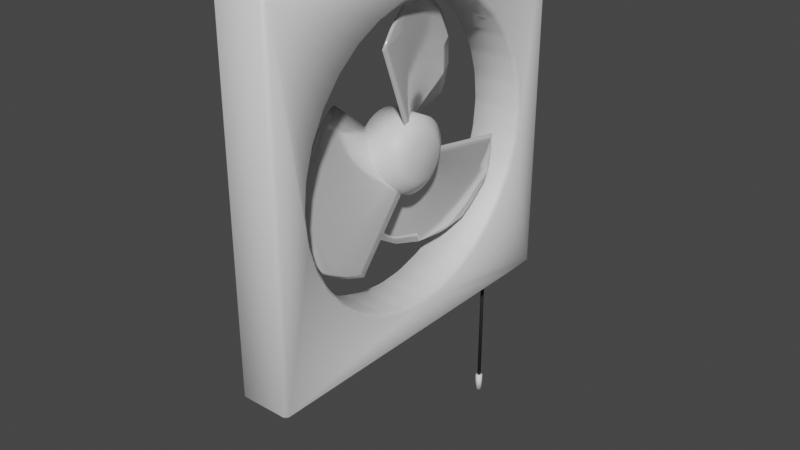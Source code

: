 # Source: fan.blend  (saved by Blender 2.80.75; exported with 4.5.12 LTS)
import bpy
from mathutils import Matrix  # noqa: F401  (used for matrix-valued properties, if any)

bpy.ops.wm.read_factory_settings(use_empty=True)
scene = bpy.context.scene
scene.name = 'Scene'

# ---- collections
col_collection = bpy.data.collections.new('Collection'); scene.collection.children.link(col_collection)

# ---- materials (node trees are filled in below, after node groups)
mat_material_001 = bpy.data.materials.new('Material.001')
mat_material_001.use_transparent_shadow = False
mat_material_002 = bpy.data.materials.new('Material.002')
mat_material_002.use_transparent_shadow = False
mat_material_003 = bpy.data.materials.new('Material.003')
mat_material_003.use_transparent_shadow = False
mat_material_004 = bpy.data.materials.new('Material.004')
mat_material_004.use_transparent_shadow = False
mat_material_005 = bpy.data.materials.new('Material.005')
mat_material_005.use_transparent_shadow = False

# ---- material node trees
mat_material_001.use_nodes = True; mat_material_001.node_tree.nodes.clear()
_N = mat_material_001.node_tree.nodes; _L = mat_material_001.node_tree.links
n0 = _N.new('ShaderNodeOutputMaterial'); n0.name = 'Material Output'; n0.location = (300, 300)
n1 = _N.new('ShaderNodeBsdfPrincipled'); n1.name = 'Principled BSDF'; n1.location = (10, 300)
n1.distribution = 'GGX'
n1.subsurface_method = 'BURLEY'
n1.inputs[1].default_value = 0.3667
n1.inputs[2].default_value = 0.15
n1.inputs[3].default_value = 1.45
n1.inputs[27].default_value = (0.0, 0.0, 0.0, 1.0)
n1.inputs[28].default_value = 1.0
_L.new(n1.outputs[0], n0.inputs[0])
n0.is_active_output = True
mat_material_002.use_nodes = True; mat_material_002.node_tree.nodes.clear()
_N = mat_material_002.node_tree.nodes; _L = mat_material_002.node_tree.links
n0 = _N.new('ShaderNodeOutputMaterial'); n0.name = 'Material Output'; n0.location = (300, 300)
n1 = _N.new('ShaderNodeBsdfPrincipled'); n1.name = 'Principled BSDF'; n1.location = (10, 300)
n1.distribution = 'GGX'
n1.subsurface_method = 'BURLEY'
n1.inputs[3].default_value = 1.45
n1.inputs[27].default_value = (0.0, 0.0, 0.0, 1.0)
n1.inputs[28].default_value = 1.0
_L.new(n1.outputs[0], n0.inputs[0])
n0.is_active_output = True
mat_material_003.use_nodes = True; mat_material_003.node_tree.nodes.clear()
_N = mat_material_003.node_tree.nodes; _L = mat_material_003.node_tree.links
n0 = _N.new('ShaderNodeOutputMaterial'); n0.name = 'Material Output'; n0.location = (300, 300)
n1 = _N.new('ShaderNodeBsdfPrincipled'); n1.name = 'Principled BSDF'; n1.location = (10, 300)
n1.distribution = 'GGX'
n1.subsurface_method = 'BURLEY'
n1.inputs[3].default_value = 1.45
n1.inputs[27].default_value = (0.0, 0.0, 0.0, 1.0)
n1.inputs[28].default_value = 1.0
_L.new(n1.outputs[0], n0.inputs[0])
n0.is_active_output = True
mat_material_004.use_nodes = True; mat_material_004.node_tree.nodes.clear()
_N = mat_material_004.node_tree.nodes; _L = mat_material_004.node_tree.links
n0 = _N.new('ShaderNodeOutputMaterial'); n0.name = 'Material Output'; n0.location = (300, 300)
n1 = _N.new('ShaderNodeBsdfPrincipled'); n1.name = 'Principled BSDF'; n1.location = (10, 300)
n1.distribution = 'GGX'
n1.subsurface_method = 'BURLEY'
n1.inputs[0].default_value = (0.01002, 0.01002, 0.01002, 1.0)
n1.inputs[2].default_value = 0.8083
n1.inputs[3].default_value = 1.45
n1.inputs[27].default_value = (0.0, 0.0, 0.0, 1.0)
n1.inputs[28].default_value = 1.0
_L.new(n1.outputs[0], n0.inputs[0])
n0.is_active_output = True
mat_material_005.use_nodes = True; mat_material_005.node_tree.nodes.clear()
_N = mat_material_005.node_tree.nodes; _L = mat_material_005.node_tree.links
n0 = _N.new('ShaderNodeOutputMaterial'); n0.name = 'Material Output'; n0.location = (300, 300)
n1 = _N.new('ShaderNodeBsdfPrincipled'); n1.name = 'Principled BSDF'; n1.location = (10, 300)
n1.distribution = 'GGX'
n1.subsurface_method = 'BURLEY'
n1.inputs[3].default_value = 1.45
n1.inputs[27].default_value = (0.0, 0.0, 0.0, 1.0)
n1.inputs[28].default_value = 1.0
_L.new(n1.outputs[0], n0.inputs[0])
n0.is_active_output = True

# ---- world
world_world = bpy.data.worlds.new('World'); scene.world = world_world
world_world.use_nodes = True; world_world.node_tree.nodes.clear()
_N = world_world.node_tree.nodes; _L = world_world.node_tree.links
n0 = _N.new('ShaderNodeOutputWorld'); n0.name = 'World Output'; n0.location = (300, 300)
n1 = _N.new('ShaderNodeBackground'); n1.name = 'Background'; n1.location = (10, 300)
n1.inputs[0].default_value = (0.05088, 0.05088, 0.05088, 1.0)
_L.new(n1.outputs[0], n0.inputs[0])
n0.is_active_output = True
world_world.color = (0.05088, 0.05088, 0.05088)
world_world.use_sun_shadow = False
world_world.sun_shadow_jitter_overblur = 0.0

# ---- meshes
me_cylinder = bpy.data.meshes.new('Cylinder')
me_cylinder.from_pydata([(0.007804, -0.03923, -0.02), (0.007804, -0.03923, 0.02), (-1.303e-08, -0.04, -0.02), (-1.303e-08, -0.04, 0.02), (0.007804, -0.03923, 0.01333), (0.007804, -0.03923, 0.006667), (0.007804, -0.03923, 0.0), (0.007804, -0.03923, -0.006667), (0.007804, -0.03923, -0.01333), (-1.303e-08, -0.04, 0.01333), (-1.303e-08, -0.04, 0.006667), (-1.303e-08, -0.04, 0.0), (-1.303e-08, -0.04, -0.006667), (-1.303e-08, -0.04, -0.01333), (0.01859, -0.1487, 0.006667), (0.01078, -0.1495, 0.006667), (0.009002, -0.05139, -0.01333), (0.0102, -0.06356, -0.01333), (0.0114, -0.07572, -0.01333), (0.0126, -0.08788, -0.01333), (0.01379, -0.1, -0.01333), (0.001198, -0.05216, 0.0), (0.002396, -0.06433, 0.0), (0.003594, -0.07649, 0.0), (0.004792, -0.08865, 0.0), (0.00599, -0.1008, 0.0), (0.007188, -0.113, 0.0), (0.008386, -0.1251, 0.0), (0.009584, -0.1373, 0.0), (0.001198, -0.05216, 0.006667), (0.002396, -0.06433, 0.006667), (0.003594, -0.07649, 0.006667), (0.004792, -0.08865, 0.006667), (0.00599, -0.1008, 0.006667), (0.007188, -0.113, 0.006667), (0.008386, -0.1251, 0.006667), (0.009584, -0.1373, 0.006667), (0.008386, -0.1251, 0.02), (0.007188, -0.113, 0.02), (0.00599, -0.1008, 0.02), (0.004792, -0.08865, 0.02), (0.003594, -0.07649, 0.02), (0.002396, -0.06433, 0.02), (0.001198, -0.05216, 0.02), (0.001198, -0.05216, 0.01333), (0.002396, -0.06433, 0.01333), (0.003594, -0.07649, 0.01333), (0.004792, -0.08865, 0.01333), (0.00599, -0.1008, 0.01333), (0.007188, -0.113, 0.01333), (0.008386, -0.1251, 0.01333), (0.009584, -0.1373, 0.01333), (0.0126, -0.08788, -0.02), (0.0114, -0.07572, -0.02), (0.0102, -0.06356, -0.02), (0.009002, -0.05139, -0.02), (0.009002, -0.05139, 0.02), (0.0102, -0.06356, 0.02), (0.0114, -0.07572, 0.02), (0.0126, -0.08788, 0.02), (0.01379, -0.1, 0.02), (0.01499, -0.1122, 0.02), (0.01619, -0.1244, 0.02), (0.01739, -0.1365, 0.01333), (0.01619, -0.1244, 0.01333), (0.01499, -0.1122, 0.01333), (0.01379, -0.1, 0.01333), (0.0126, -0.08788, 0.01333), (0.0114, -0.07572, 0.01333), (0.0102, -0.06356, 0.01333), (0.009002, -0.05139, 0.01333), (0.001198, -0.05216, -0.006667), (0.002396, -0.06433, -0.006667), (0.003594, -0.07649, -0.006667), (0.004792, -0.08865, -0.006667), (0.00599, -0.1008, -0.006667), (0.007188, -0.113, -0.006667), (0.008386, -0.1251, -0.006667), (0.004792, -0.08865, -0.02), (0.003594, -0.07649, -0.02), (0.002396, -0.06433, -0.02), (0.001198, -0.05216, -0.02), (0.01739, -0.1365, 0.006667), (0.01619, -0.1244, 0.006667), (0.01499, -0.1122, 0.006667), (0.01379, -0.1, 0.006667), (0.0126, -0.08788, 0.006667), (0.0114, -0.07572, 0.006667), (0.0102, -0.06356, 0.006667), (0.009002, -0.05139, 0.006667), (0.001198, -0.05216, -0.01333), (0.002396, -0.06433, -0.01333), (0.003594, -0.07649, -0.01333), (0.004792, -0.08865, -0.01333), (0.00599, -0.1008, -0.01333), (0.01739, -0.1365, 0.0), (0.01619, -0.1244, 0.0), (0.01499, -0.1122, 0.0), (0.01379, -0.1, 0.0), (0.0126, -0.08788, 0.0), (0.0114, -0.07572, 0.0), (0.0102, -0.06356, 0.0), (0.009002, -0.05139, 0.0), (0.01619, -0.1244, -0.006667), (0.01499, -0.1122, -0.006667), (0.01379, -0.1, -0.006667), (0.0126, -0.08788, -0.006667), (0.0114, -0.07572, -0.006667), (0.0102, -0.06356, -0.006667), (0.009002, -0.05139, -0.006667), (0.01789, -0.1416, 0.0), (0.01739, -0.1365, -0.002248), (0.008386, -0.1251, -0.007103), (0.009966, -0.1412, 0.0), (0.01492, -0.1115, -0.01333), (0.01499, -0.1122, -0.01302), (0.0164, -0.1266, -0.006667), (0.007, -0.1111, -0.01333), (0.01619, -0.1244, -0.007632), (0.009584, -0.1373, -0.001719), (0.01344, -0.09643, -0.02), (0.01078, -0.1495, 0.003665), (0.005516, -0.09601, -0.02), (0.01379, -0.1, -0.0184), (0.00599, -0.1008, -0.01787), (0.01859, -0.1487, 0.003136), (0.007188, -0.113, -0.01249), (0.008483, -0.1261, -0.006667), (0.01649, -0.1275, 0.02), (0.01078, -0.1495, 0.01168), (0.009584, -0.1373, 0.01635), (0.01739, -0.1365, 0.01652), (0.01036, -0.1452, 0.01333), (0.01859, -0.1487, 0.01185), (0.01821, -0.1448, 0.01333), (0.008648, -0.1278, 0.02)], [], [(28, 119, 113), (63, 131, 134), (36, 28, 113, 121, 15), (51, 36, 15, 129, 132), (14, 133, 129, 15), (82, 63, 134, 133, 14), (95, 82, 14, 125, 110), (8, 7, 109, 16), (16, 109, 108, 17), (17, 108, 107, 18), (18, 107, 106, 19), (19, 106, 105, 20), (20, 105, 104, 115, 114), (7, 6, 102, 109), (109, 102, 101, 108), (108, 101, 100, 107), (107, 100, 99, 106), (106, 99, 98, 105), (105, 98, 97, 104), (104, 97, 96, 103), (103, 96, 95, 111, 116), (13, 2, 81, 90), (90, 81, 80, 91), (91, 80, 79, 92), (92, 79, 78, 93), (93, 78, 122, 124, 94), (94, 124, 117), (6, 5, 89, 102), (102, 89, 88, 101), (101, 88, 87, 100), (100, 87, 86, 99), (99, 86, 85, 98), (98, 85, 84, 97), (97, 84, 83, 96), (96, 83, 82, 95), (1, 3, 43, 56), (56, 43, 42, 57), (57, 42, 41, 58), (58, 41, 40, 59), (59, 40, 39, 60), (60, 39, 38, 61), (61, 38, 37, 62), (62, 37, 135, 128), (12, 13, 90, 71), (71, 90, 91, 72), (72, 91, 92, 73), (73, 92, 93, 74), (74, 93, 94, 75), (75, 94, 117, 126, 76), (76, 126, 112, 77), (77, 112, 127), (5, 4, 70, 89), (89, 70, 69, 88), (88, 69, 68, 87), (87, 68, 67, 86), (86, 67, 66, 85), (85, 66, 65, 84), (84, 65, 64, 83), (83, 64, 63, 82), (2, 0, 55, 81), (81, 55, 54, 80), (80, 54, 53, 79), (79, 53, 52, 78), (78, 52, 120, 122), (3, 9, 44, 43), (43, 44, 45, 42), (42, 45, 46, 41), (41, 46, 47, 40), (40, 47, 48, 39), (39, 48, 49, 38), (38, 49, 50, 37), (37, 50, 51, 130, 135), (9, 10, 29, 44), (44, 29, 30, 45), (45, 30, 31, 46), (46, 31, 32, 47), (47, 32, 33, 48), (48, 33, 34, 49), (49, 34, 35, 50), (50, 35, 36, 51), (10, 11, 21, 29), (29, 21, 22, 30), (30, 22, 23, 31), (31, 23, 24, 32), (32, 24, 25, 33), (33, 25, 26, 34), (34, 26, 27, 35), (35, 27, 28, 36), (0, 8, 16, 55), (55, 16, 17, 54), (54, 17, 18, 53), (53, 18, 19, 52), (52, 19, 20, 123, 120), (4, 1, 56, 70), (70, 56, 57, 69), (69, 57, 58, 68), (68, 58, 59, 67), (67, 59, 60, 66), (66, 60, 61, 65), (65, 61, 62, 64), (64, 62, 128, 131, 63), (11, 12, 71, 21), (21, 71, 72, 22), (22, 72, 73, 23), (23, 73, 74, 24), (24, 74, 75, 25), (25, 75, 76, 26), (26, 76, 77, 27), (27, 77, 127, 119, 28), (118, 115, 104, 103), (118, 116, 111, 110, 125, 121, 113, 119, 127, 112, 126, 117, 124, 122, 120, 123, 114, 115), (116, 118, 103), (114, 123, 20), (121, 125, 14, 15), (110, 111, 95), (129, 133, 134, 131, 128, 135, 130, 132), (132, 130, 51)])
me_cylinder.polygons.foreach_set('use_smooth', [True] * 117)
_uv = me_cylinder.uv_layers.new(name='UVMap')
_uv.uv.foreach_set('vector', [0.5, 0.75, 0.5, 0.7285, 0.5, 0.75, 0.5312, 0.9167, 0.5312, 0.9565, 0.5312, 0.9167, 0.5, 0.8333, 0.5, 0.75, 0.5, 0.75, 0.5, 0.7958, 0.5, 0.8333, 0.5, 0.9167, 0.5, 0.8333, 0.5, 0.8333, 0.5, 0.8961, 0.5, 0.9167, 0.5312, 0.8333, 0.5312, 0.8982, 0.5, 0.8961, 0.5, 0.8333, 0.5312, 0.8333, 0.5312, 0.9167, 0.5312, 0.9167, 0.5312, 0.8982, 0.5312, 0.8333, 0.5312, 0.75, 0.5312, 0.8333, 0.5312, 0.8333, 0.5312, 0.7892, 0.5312, 0.75, 0.5312, 0.5833, 0.5312, 0.6667, 0.5312, 0.6667, 0.5312, 0.5833, 0.5312, 0.5833, 0.5312, 0.6667, 0.5312, 0.6667, 0.5312, 0.5833, 0.5312, 0.5833, 0.5312, 0.6667, 0.5312, 0.6667, 0.5312, 0.5833, 0.5312, 0.5833, 0.5312, 0.6667, 0.5312, 0.6667, 0.5312, 0.5833, 0.5312, 0.5833, 0.5312, 0.6667, 0.5312, 0.6667, 0.5312, 0.5833, 0.5312, 0.5833, 0.5312, 0.6667, 0.5312, 0.6667, 0.5312, 0.5873, 0.5312, 0.5833, 0.5312, 0.6667, 0.5312, 0.75, 0.5312, 0.75, 0.5312, 0.6667, 0.5312, 0.6667, 0.5312, 0.75, 0.5312, 0.75, 0.5312, 0.6667, 0.5312, 0.6667, 0.5312, 0.75, 0.5312, 0.75, 0.5312, 0.6667, 0.5312, 0.6667, 0.5312, 0.75, 0.5312, 0.75, 0.5312, 0.6667, 0.5312, 0.6667, 0.5312, 0.75, 0.5312, 0.75, 0.5312, 0.6667, 0.5312, 0.6667, 0.5312, 0.75, 0.5312, 0.75, 0.5312, 0.6667, 0.5312, 0.6667, 0.5312, 0.75, 0.5312, 0.75, 0.5312, 0.6667, 0.5312, 0.6667, 0.5312, 0.75, 0.5312, 0.75, 0.5312, 0.7219, 0.5312, 0.6667, 0.5, 0.5833, 0.5, 0.5, 0.5, 0.5, 0.5, 0.5833, 0.5, 0.5833, 0.5, 0.5, 0.5, 0.5, 0.5, 0.5833, 0.5, 0.5833, 0.5, 0.5, 0.5, 0.5, 0.5, 0.5833, 0.5, 0.5833, 0.5, 0.5, 0.5, 0.5, 0.5, 0.5833, 0.5, 0.5833, 0.5, 0.5, 0.5, 0.5, 0.5, 0.5266, 0.5, 0.5833, 0.5, 0.5833, 0.5, 0.5266, 0.5, 0.5833, 0.5312, 0.75, 0.5312, 0.8333, 0.5312, 0.8333, 0.5312, 0.75, 0.5312, 0.75, 0.5312, 0.8333, 0.5312, 0.8333, 0.5312, 0.75, 0.5312, 0.75, 0.5312, 0.8333, 0.5312, 0.8333, 0.5312, 0.75, 0.5312, 0.75, 0.5312, 0.8333, 0.5312, 0.8333, 0.5312, 0.75, 0.5312, 0.75, 0.5312, 0.8333, 0.5312, 0.8333, 0.5312, 0.75, 0.5312, 0.75, 0.5312, 0.8333, 0.5312, 0.8333, 0.5312, 0.75, 0.5312, 0.75, 0.5312, 0.8333, 0.5312, 0.8333, 0.5312, 0.75, 0.5312, 0.75, 0.5312, 0.8333, 0.5312, 0.8333, 0.5312, 0.75, 0.2968, 0.01461, 0.25, 0.01, 0.25, 0.01, 0.2968, 0.01461, 0.2968, 0.01461, 0.25, 0.01, 0.25, 0.01, 0.2968, 0.01461, 0.2968, 0.01461, 0.25, 0.01, 0.25, 0.01, 0.2968, 0.01461, 0.2968, 0.01461, 0.25, 0.01, 0.25, 0.01, 0.2968, 0.01461, 0.2968, 0.01461, 0.25, 0.01, 0.25, 0.01, 0.2968, 0.01461, 0.2968, 0.01461, 0.25, 0.01, 0.25, 0.01, 0.2968, 0.01461, 0.2968, 0.01461, 0.25, 0.01, 0.25, 0.01, 0.2968, 0.01461, 0.2968, 0.01461, 0.25, 0.01, 0.25, 0.01, 0.2968, 0.01461, 0.5, 0.6667, 0.5, 0.5833, 0.5, 0.5833, 0.5, 0.6667, 0.5, 0.6667, 0.5, 0.5833, 0.5, 0.5833, 0.5, 0.6667, 0.5, 0.6667, 0.5, 0.5833, 0.5, 0.5833, 0.5, 0.6667, 0.5, 0.6667, 0.5, 0.5833, 0.5, 0.5833, 0.5, 0.6667, 0.5, 0.6667, 0.5, 0.5833, 0.5, 0.5833, 0.5, 0.6667, 0.5, 0.6667, 0.5, 0.5833, 0.5, 0.5833, 0.5, 0.5939, 0.5, 0.6667, 0.5, 0.6667, 0.5, 0.5939, 0.5, 0.6612, 0.5, 0.6667, 0.5, 0.6667, 0.5, 0.6612, 0.5, 0.6667, 0.5312, 0.8333, 0.5312, 0.9167, 0.5312, 0.9167, 0.5312, 0.8333, 0.5312, 0.8333, 0.5312, 0.9167, 0.5312, 0.9167, 0.5312, 0.8333, 0.5312, 0.8333, 0.5312, 0.9167, 0.5312, 0.9167, 0.5312, 0.8333, 0.5312, 0.8333, 0.5312, 0.9167, 0.5312, 0.9167, 0.5312, 0.8333, 0.5312, 0.8333, 0.5312, 0.9167, 0.5312, 0.9167, 0.5312, 0.8333, 0.5312, 0.8333, 0.5312, 0.9167, 0.5312, 0.9167, 0.5312, 0.8333, 0.5312, 0.8333, 0.5312, 0.9167, 0.5312, 0.9167, 0.5312, 0.8333, 0.5312, 0.8333, 0.5312, 0.9167, 0.5312, 0.9167, 0.5312, 0.8333, 0.75, 0.01, 0.7968, 0.01461, 0.7968, 0.01461, 0.75, 0.01, 0.75, 0.01, 0.7968, 0.01461, 0.7968, 0.01461, 0.75, 0.01, 0.75, 0.01, 0.7968, 0.01461, 0.7968, 0.01461, 0.75, 0.01, 0.75, 0.01, 0.7968, 0.01461, 0.7968, 0.01461, 0.75, 0.01, 0.75, 0.01, 0.7968, 0.01461, 0.7968, 0.01461, 0.75, 0.01, 0.5, 1.0, 0.5, 0.9167, 0.5, 0.9167, 0.5, 1.0, 0.5, 1.0, 0.5, 0.9167, 0.5, 0.9167, 0.5, 1.0, 0.5, 1.0, 0.5, 0.9167, 0.5, 0.9167, 0.5, 1.0, 0.5, 1.0, 0.5, 0.9167, 0.5, 0.9167, 0.5, 1.0, 0.5, 1.0, 0.5, 0.9167, 0.5, 0.9167, 0.5, 1.0, 0.5, 1.0, 0.5, 0.9167, 0.5, 0.9167, 0.5, 1.0, 0.5, 1.0, 0.5, 0.9167, 0.5, 0.9167, 0.5, 1.0, 0.5, 1.0, 0.5, 0.9167, 0.5, 0.9167, 0.5, 0.9544, 0.5, 1.0, 0.5, 0.9167, 0.5, 0.8333, 0.5, 0.8333, 0.5, 0.9167, 0.5, 0.9167, 0.5, 0.8333, 0.5, 0.8333, 0.5, 0.9167, 0.5, 0.9167, 0.5, 0.8333, 0.5, 0.8333, 0.5, 0.9167, 0.5, 0.9167, 0.5, 0.8333, 0.5, 0.8333, 0.5, 0.9167, 0.5, 0.9167, 0.5, 0.8333, 0.5, 0.8333, 0.5, 0.9167, 0.5, 0.9167, 0.5, 0.8333, 0.5, 0.8333, 0.5, 0.9167, 0.5, 0.9167, 0.5, 0.8333, 0.5, 0.8333, 0.5, 0.9167, 0.5, 0.9167, 0.5, 0.8333, 0.5, 0.8333, 0.5, 0.9167, 0.5, 0.8333, 0.5, 0.75, 0.5, 0.75, 0.5, 0.8333, 0.5, 0.8333, 0.5, 0.75, 0.5, 0.75, 0.5, 0.8333, 0.5, 0.8333, 0.5, 0.75, 0.5, 0.75, 0.5, 0.8333, 0.5, 0.8333, 0.5, 0.75, 0.5, 0.75, 0.5, 0.8333, 0.5, 0.8333, 0.5, 0.75, 0.5, 0.75, 0.5, 0.8333, 0.5, 0.8333, 0.5, 0.75, 0.5, 0.75, 0.5, 0.8333, 0.5, 0.8333, 0.5, 0.75, 0.5, 0.75, 0.5, 0.8333, 0.5, 0.8333, 0.5, 0.75, 0.5, 0.75, 0.5, 0.8333, 0.5312, 0.5, 0.5312, 0.5833, 0.5312, 0.5833, 0.5312, 0.5, 0.5312, 0.5, 0.5312, 0.5833, 0.5312, 0.5833, 0.5312, 0.5, 0.5312, 0.5, 0.5312, 0.5833, 0.5312, 0.5833, 0.5312, 0.5, 0.5312, 0.5, 0.5312, 0.5833, 0.5312, 0.5833, 0.5312, 0.5, 0.5312, 0.5, 0.5312, 0.5833, 0.5312, 0.5833, 0.5312, 0.52, 0.5312, 0.5, 0.5312, 0.9167, 0.5312, 1.0, 0.5312, 1.0, 0.5312, 0.9167, 0.5312, 0.9167, 0.5312, 1.0, 0.5312, 1.0, 0.5312, 0.9167, 0.5312, 0.9167, 0.5312, 1.0, 0.5312, 1.0, 0.5312, 0.9167, 0.5312, 0.9167, 0.5312, 1.0, 0.5312, 1.0, 0.5312, 0.9167, 0.5312, 0.9167, 0.5312, 1.0, 0.5312, 1.0, 0.5312, 0.9167, 0.5312, 0.9167, 0.5312, 1.0, 0.5312, 1.0, 0.5312, 0.9167, 0.5312, 0.9167, 0.5312, 1.0, 0.5312, 1.0, 0.5312, 0.9167, 0.5312, 0.9167, 0.5312, 1.0, 0.5312, 1.0, 0.5312, 0.9565, 0.5312, 0.9167, 0.5, 0.75, 0.5, 0.6667, 0.5, 0.6667, 0.5, 0.75, 0.5, 0.75, 0.5, 0.6667, 0.5, 0.6667, 0.5, 0.75, 0.5, 0.75, 0.5, 0.6667, 0.5, 0.6667, 0.5, 0.75, 0.5, 0.75, 0.5, 0.6667, 0.5, 0.6667, 0.5, 0.75, 0.5, 0.75, 0.5, 0.6667, 0.5, 0.6667, 0.5, 0.75, 0.5, 0.75, 0.5, 0.6667, 0.5, 0.6667, 0.5, 0.75, 0.5, 0.75, 0.5, 0.6667, 0.5, 0.6667, 0.5, 0.75, 0.5, 0.75, 0.5, 0.6667, 0.5, 0.6667, 0.5, 0.7285, 0.5, 0.75, 0.5312, 0.6546, 0.5312, 0.5873, 0.5312, 0.6667, 0.5312, 0.6667, 0.5312, 0.6546, 0.5312, 0.6667, 0.5312, 0.7219, 0.5312, 0.75, 0.5312, 0.7892, 0.5, 0.7958, 0.5, 0.75, 0.5, 0.7285, 0.5, 0.6667, 0.5, 0.6612, 0.5, 0.5939, 0.5, 0.5833, 0.5, 0.5266, 0.5, 0.5, 0.7968, 0.01461, 0.5312, 0.52, 0.5312, 0.5833, 0.5312, 0.5873, 0.5312, 0.6667, 0.5312, 0.6546, 0.5312, 0.6667, 0.5312, 0.5833, 0.5312, 0.52, 0.5312, 0.5833, 0.5, 0.7958, 0.5312, 0.7892, 0.5312, 0.8333, 0.5, 0.8333, 0.5312, 0.75, 0.5312, 0.7219, 0.5312, 0.75, 0.5, 0.8961, 0.5312, 0.8982, 0.5312, 0.9167, 0.5312, 0.9565, 0.2968, 0.01461, 0.5, 1.0, 0.5, 0.9544, 0.5, 0.9167, 0.5, 0.9167, 0.5, 0.9544, 0.5, 0.9167])
me_cylinder.materials.append(mat_material_001)
me_cylinder.use_remesh_preserve_volume = False
me_cylinder.use_remesh_preserve_attributes = False
me_cylinder.use_mirror_vertex_groups = False
me_cylinder.update()
me_cylinder_001 = bpy.data.meshes.new('Cylinder.001')
me_cylinder_001.from_pydata([(-0.02, 0.04, 8.742e-10), (0.02, 0.04, -8.742e-10), (-0.02, 0.03923, -0.007804), (0.02, 0.03923, -0.007804), (-0.02, 0.03696, -0.01531), (0.02, 0.03696, -0.01531), (-0.02, 0.03326, -0.02222), (0.02, 0.03326, -0.02222), (-0.02, 0.02828, -0.02828), (0.02, 0.02828, -0.02828), (-0.02, 0.02222, -0.03326), (0.02, 0.02222, -0.03326), (-0.02, 0.01531, -0.03696), (0.02, 0.01531, -0.03696), (-0.02, 0.007804, -0.03923), (0.02, 0.007804, -0.03923), (-0.02, 3.02e-09, -0.04), (0.02, 3.02e-09, -0.04), (-0.02, -0.007804, -0.03923), (0.02, -0.007804, -0.03923), (-0.02, -0.01531, -0.03696), (0.02, -0.01531, -0.03696), (-0.02, -0.02222, -0.03326), (0.02, -0.02222, -0.03326), (-0.02, -0.02828, -0.02828), (0.02, -0.02828, -0.02828), (-0.02, -0.03326, -0.02222), (0.02, -0.03326, -0.02222), (-0.02, -0.03696, -0.01531), (0.02, -0.03696, -0.01531), (-0.02, -0.03923, -0.007804), (0.02, -0.03923, -0.007804), (-0.02, -0.04, 1.391e-08), (0.02, -0.04, 1.216e-08), (-0.02, -0.03923, 0.007804), (0.02, -0.03923, 0.007804), (-0.02, -0.03696, 0.01531), (0.02, -0.03696, 0.01531), (-0.02, -0.03326, 0.02222), (0.02, -0.03326, 0.02222), (-0.02, -0.02828, 0.02828), (0.02, -0.02828, 0.02828), (-0.02, -0.02222, 0.03326), (0.02, -0.02222, 0.03326), (-0.02, -0.01531, 0.03696), (0.02, -0.01531, 0.03696), (-0.02, -0.007804, 0.03923), (0.02, -0.007804, 0.03923), (-0.02, 3.862e-08, 0.04), (0.02, 3.862e-08, 0.04), (-0.02, 0.007804, 0.03923), (0.02, 0.007804, 0.03923), (-0.02, 0.01531, 0.03696), (0.02, 0.01531, 0.03696), (-0.02, 0.02222, 0.03326), (0.02, 0.02222, 0.03326), (-0.02, 0.02828, 0.02828), (0.02, 0.02828, 0.02828), (-0.02, 0.03326, 0.02222), (0.02, 0.03326, 0.02222), (-0.02, 0.03696, 0.01531), (0.02, 0.03696, 0.01531), (-0.02, 0.03923, 0.007804), (0.02, 0.03923, 0.007804), (0.03, 0.02354, -0.004682), (0.03, 0.024, -2.981e-09), (0.03, 0.02217, -0.009184), (0.03, 0.01996, -0.01333), (0.03, 0.01697, -0.01697), (0.03, 0.01333, -0.01996), (0.03, 0.009184, -0.02217), (0.03, 0.004682, -0.02354), (0.03, 6.981e-09, -0.024), (0.03, -0.004682, -0.02354), (0.03, -0.009184, -0.02217), (0.03, -0.01333, -0.01996), (0.03, -0.01697, -0.01697), (0.03, -0.01996, -0.01333), (0.03, -0.02217, -0.009184), (0.03, -0.02354, -0.004682), (0.03, -0.024, 4.839e-09), (0.03, -0.02354, 0.004682), (0.03, -0.02217, 0.009184), (0.03, -0.01996, 0.01333), (0.03, -0.01697, 0.01697), (0.03, -0.01333, 0.01996), (0.03, -0.009184, 0.02217), (0.03, -0.004682, 0.02354), (0.03, 2.834e-08, 0.024), (0.03, 0.004682, 0.02354), (0.03, 0.009184, 0.02217), (0.03, 0.01333, 0.01996), (0.03, 0.01697, 0.01697), (0.03, 0.01996, 0.01333), (0.03, 0.02217, 0.009184), (0.03, 0.02354, 0.004682)], [], [(0, 1, 3, 2), (2, 3, 5, 4), (4, 5, 7, 6), (6, 7, 9, 8), (8, 9, 11, 10), (10, 11, 13, 12), (12, 13, 15, 14), (14, 15, 17, 16), (16, 17, 19, 18), (18, 19, 21, 20), (20, 21, 23, 22), (22, 23, 25, 24), (24, 25, 27, 26), (26, 27, 29, 28), (28, 29, 31, 30), (30, 31, 33, 32), (32, 33, 35, 34), (34, 35, 37, 36), (36, 37, 39, 38), (38, 39, 41, 40), (40, 41, 43, 42), (42, 43, 45, 44), (44, 45, 47, 46), (46, 47, 49, 48), (48, 49, 51, 50), (50, 51, 53, 52), (52, 53, 55, 54), (54, 55, 57, 56), (56, 57, 59, 58), (58, 59, 61, 60), (9, 7, 67, 68), (60, 61, 63, 62), (62, 63, 1, 0), (0, 2, 4, 6, 8, 10, 12, 14, 16, 18, 20, 22, 24, 26, 28, 30, 32, 34, 36, 38, 40, 42, 44, 46, 48, 50, 52, 54, 56, 58, 60, 62), (64, 65, 95, 94, 93, 92, 91, 90, 89, 88, 87, 86, 85, 84, 83, 82, 81, 80, 79, 78, 77, 76, 75, 74, 73, 72, 71, 70, 69, 68, 67, 66), (27, 25, 76, 77), (45, 43, 85, 86), (63, 61, 94, 95), (19, 17, 72, 73), (37, 35, 81, 82), (55, 53, 90, 91), (11, 9, 68, 69), (29, 27, 77, 78), (47, 45, 86, 87), (3, 1, 65, 64), (1, 63, 95, 65), (21, 19, 73, 74), (39, 37, 82, 83), (57, 55, 91, 92), (13, 11, 69, 70), (31, 29, 78, 79), (49, 47, 87, 88), (5, 3, 64, 66), (23, 21, 74, 75), (41, 39, 83, 84), (59, 57, 92, 93), (15, 13, 70, 71), (33, 31, 79, 80), (51, 49, 88, 89), (7, 5, 66, 67), (25, 23, 75, 76), (43, 41, 84, 85), (61, 59, 93, 94), (17, 15, 71, 72), (35, 33, 80, 81), (53, 51, 89, 90)])
me_cylinder_001.polygons.foreach_set('use_smooth', [True] * 66)
_uv = me_cylinder_001.uv_layers.new(name='UVMap')
_uv.uv.foreach_set('vector', [1.0, 0.5, 1.0, 1.0, 0.9688, 1.0, 0.9688, 0.5, 0.9688, 0.5, 0.9688, 1.0, 0.9375, 1.0, 0.9375, 0.5, 0.9375, 0.5, 0.9375, 1.0, 0.9062, 1.0, 0.9062, 0.5, 0.9062, 0.5, 0.9062, 1.0, 0.875, 1.0, 0.875, 0.5, 0.875, 0.5, 0.875, 1.0, 0.8438, 1.0, 0.8438, 0.5, 0.8438, 0.5, 0.8438, 1.0, 0.8125, 1.0, 0.8125, 0.5, 0.8125, 0.5, 0.8125, 1.0, 0.7812, 1.0, 0.7812, 0.5, 0.7812, 0.5, 0.7812, 1.0, 0.75, 1.0, 0.75, 0.5, 0.75, 0.5, 0.75, 1.0, 0.7188, 1.0, 0.7188, 0.5, 0.7188, 0.5, 0.7188, 1.0, 0.6875, 1.0, 0.6875, 0.5, 0.6875, 0.5, 0.6875, 1.0, 0.6562, 1.0, 0.6562, 0.5, 0.6562, 0.5, 0.6562, 1.0, 0.625, 1.0, 0.625, 0.5, 0.625, 0.5, 0.625, 1.0, 0.5938, 1.0, 0.5938, 0.5, 0.5938, 0.5, 0.5938, 1.0, 0.5625, 1.0, 0.5625, 0.5, 0.5625, 0.5, 0.5625, 1.0, 0.5312, 1.0, 0.5312, 0.5, 0.5312, 0.5, 0.5312, 1.0, 0.5, 1.0, 0.5, 0.5, 0.5, 0.5, 0.5, 1.0, 0.4688, 1.0, 0.4688, 0.5, 0.4688, 0.5, 0.4688, 1.0, 0.4375, 1.0, 0.4375, 0.5, 0.4375, 0.5, 0.4375, 1.0, 0.4062, 1.0, 0.4062, 0.5, 0.4062, 0.5, 0.4062, 1.0, 0.375, 1.0, 0.375, 0.5, 0.375, 0.5, 0.375, 1.0, 0.3438, 1.0, 0.3438, 0.5, 0.3438, 0.5, 0.3438, 1.0, 0.3125, 1.0, 0.3125, 0.5, 0.3125, 0.5, 0.3125, 1.0, 0.2812, 1.0, 0.2812, 0.5, 0.2812, 0.5, 0.2812, 1.0, 0.25, 1.0, 0.25, 0.5, 0.25, 0.5, 0.25, 1.0, 0.2188, 1.0, 0.2188, 0.5, 0.2188, 0.5, 0.2188, 1.0, 0.1875, 1.0, 0.1875, 0.5, 0.1875, 0.5, 0.1875, 1.0, 0.1562, 1.0, 0.1562, 0.5, 0.1562, 0.5, 0.1562, 1.0, 0.125, 1.0, 0.125, 0.5, 0.125, 0.5, 0.125, 1.0, 0.09375, 1.0, 0.09375, 0.5, 0.09375, 0.5, 0.09375, 1.0, 0.0625, 1.0, 0.0625, 0.5, 0.875, 1.0, 0.9062, 1.0, 0.9062, 1.0, 0.875, 1.0, 0.0625, 0.5, 0.0625, 1.0, 0.03125, 1.0, 0.03125, 0.5, 0.03125, 0.5, 0.03125, 1.0, 0.0, 1.0, 0.0, 0.5, 0.75, 0.49, 0.7968, 0.4854, 0.8418, 0.4717, 0.8833, 0.4496, 0.9197, 0.4197, 0.9496, 0.3833, 0.9717, 0.3418, 0.9854, 0.2968, 0.99, 0.25, 0.9854, 0.2032, 0.9717, 0.1582, 0.9496, 0.1167, 0.9197, 0.08029, 0.8833, 0.05045, 0.8418, 0.02827, 0.7968, 0.01461, 0.75, 0.01, 0.7032, 0.01461, 0.6582, 0.02827, 0.6167, 0.05045, 0.5803, 0.08029, 0.5504, 0.1167, 0.5283, 0.1582, 0.5146, 0.2032, 0.51, 0.25, 0.5146, 0.2968, 0.5283, 0.3418, 0.5504, 0.3833, 0.5803, 0.4197, 0.6167, 0.4496, 0.6582, 0.4717, 0.7032, 0.4854, 0.2968, 0.4854, 0.25, 0.49, 0.2032, 0.4854, 0.1582, 0.4717, 0.1167, 0.4496, 0.08029, 0.4197, 0.05045, 0.3833, 0.02827, 0.3418, 0.01461, 0.2968, 0.01, 0.25, 0.01461, 0.2032, 0.02827, 0.1582, 0.05045, 0.1167, 0.08029, 0.08029, 0.1167, 0.05045, 0.1582, 0.02827, 0.2032, 0.01461, 0.25, 0.01, 0.2968, 0.01461, 0.3418, 0.02827, 0.3833, 0.05045, 0.4197, 0.08029, 0.4496, 0.1167, 0.4717, 0.1582, 0.4854, 0.2032, 0.49, 0.25, 0.4854, 0.2968, 0.4717, 0.3418, 0.4496, 0.3833, 0.4197, 0.4197, 0.3833, 0.4496, 0.3418, 0.4717, 0.5938, 1.0, 0.625, 1.0, 0.625, 1.0, 0.5938, 1.0, 0.3125, 1.0, 0.3438, 1.0, 0.3438, 1.0, 0.3125, 1.0, 0.03125, 1.0, 0.0625, 1.0, 0.0625, 1.0, 0.03125, 1.0, 0.7188, 1.0, 0.75, 1.0, 0.75, 1.0, 0.7188, 1.0, 0.4375, 1.0, 0.4688, 1.0, 0.4688, 1.0, 0.4375, 1.0, 0.1562, 1.0, 0.1875, 1.0, 0.1875, 1.0, 0.1562, 1.0, 0.8438, 1.0, 0.875, 1.0, 0.875, 1.0, 0.8438, 1.0, 0.5625, 1.0, 0.5938, 1.0, 0.5938, 1.0, 0.5625, 1.0, 0.2812, 1.0, 0.3125, 1.0, 0.3125, 1.0, 0.2812, 1.0, 0.9688, 1.0, 1.0, 1.0, 1.0, 1.0, 0.9688, 1.0, 0.0, 1.0, 0.03125, 1.0, 0.03125, 1.0, 0.0, 1.0, 0.6875, 1.0, 0.7188, 1.0, 0.7188, 1.0, 0.6875, 1.0, 0.4062, 1.0, 0.4375, 1.0, 0.4375, 1.0, 0.4062, 1.0, 0.125, 1.0, 0.1562, 1.0, 0.1562, 1.0, 0.125, 1.0, 0.8125, 1.0, 0.8438, 1.0, 0.8438, 1.0, 0.8125, 1.0, 0.5312, 1.0, 0.5625, 1.0, 0.5625, 1.0, 0.5312, 1.0, 0.25, 1.0, 0.2812, 1.0, 0.2812, 1.0, 0.25, 1.0, 0.9375, 1.0, 0.9688, 1.0, 0.9688, 1.0, 0.9375, 1.0, 0.6562, 1.0, 0.6875, 1.0, 0.6875, 1.0, 0.6562, 1.0, 0.375, 1.0, 0.4062, 1.0, 0.4062, 1.0, 0.375, 1.0, 0.09375, 1.0, 0.125, 1.0, 0.125, 1.0, 0.09375, 1.0, 0.7812, 1.0, 0.8125, 1.0, 0.8125, 1.0, 0.7812, 1.0, 0.5, 1.0, 0.5312, 1.0, 0.5312, 1.0, 0.5, 1.0, 0.2188, 1.0, 0.25, 1.0, 0.25, 1.0, 0.2188, 1.0, 0.9062, 1.0, 0.9375, 1.0, 0.9375, 1.0, 0.9062, 1.0, 0.625, 1.0, 0.6562, 1.0, 0.6562, 1.0, 0.625, 1.0, 0.3438, 1.0, 0.375, 1.0, 0.375, 1.0, 0.3438, 1.0, 0.0625, 1.0, 0.09375, 1.0, 0.09375, 1.0, 0.0625, 1.0, 0.75, 1.0, 0.7812, 1.0, 0.7812, 1.0, 0.75, 1.0, 0.4688, 1.0, 0.5, 1.0, 0.5, 1.0, 0.4688, 1.0, 0.1875, 1.0, 0.2188, 1.0, 0.2188, 1.0, 0.1875, 1.0])
me_cylinder_001.materials.append(mat_material_002)
me_cylinder_001.use_remesh_preserve_volume = False
me_cylinder_001.use_remesh_preserve_attributes = False
me_cylinder_001.use_mirror_vertex_groups = False
me_cylinder_001.update()
me_cube_001 = bpy.data.meshes.new('Cube.001')
me_cube_001.from_pydata([(-0.2, -0.2, -0.03), (-0.2, -0.2, 0.03), (-0.2, 0.2, -0.03), (-0.2, 0.2, 0.03), (0.2, -0.2, -0.03), (0.2, -0.2, 0.03), (0.2, 0.2, -0.03), (0.2, 0.2, 0.03), (0.03121, 0.1569, 0.03), (0.03121, 0.1569, -0.03), (3.576e-09, 0.16, 0.03), (-3.576e-09, 0.16, -0.03), (-0.03121, 0.1569, 0.03), (-0.03121, 0.1569, -0.03), (-0.06123, 0.1478, 0.03), (-0.06123, 0.1478, -0.03), (-0.08889, 0.133, 0.03), (-0.08889, 0.133, -0.03), (-0.1131, 0.1131, 0.03), (-0.1131, 0.1131, -0.03), (-0.133, 0.08889, 0.03), (-0.133, 0.08889, -0.03), (-0.1478, 0.06123, 0.03), (-0.1478, 0.06123, -0.03), (-0.1569, 0.03121, 0.03), (-0.1569, 0.03121, -0.03), (-0.16, 1.545e-07, 0.03), (-0.16, 1.545e-07, -0.03), (-0.1569, -0.03121, 0.03), (-0.1569, -0.03121, -0.03), (-0.1478, -0.06123, 0.03), (-0.1478, -0.06123, -0.03), (-0.133, -0.08889, 0.03), (-0.133, -0.08889, -0.03), (-0.1131, -0.1131, 0.03), (-0.1131, -0.1131, -0.03), (-0.08889, -0.133, 0.03), (-0.08889, -0.133, -0.03), (-0.06123, -0.1478, 0.03), (-0.06123, -0.1478, -0.03), (-0.03121, -0.1569, 0.03), (-0.03121, -0.1569, -0.03), (-4.856e-08, -0.16, 0.03), (-5.571e-08, -0.16, -0.03), (0.03121, -0.1569, 0.03), (0.03121, -0.1569, -0.03), (0.06123, -0.1478, 0.03), (0.06123, -0.1478, -0.03), (0.06123, 0.1478, 0.03), (0.06123, 0.1478, -0.03), (0.08889, 0.133, 0.03), (0.08889, 0.133, -0.03), (0.1131, 0.1131, 0.03), (0.1131, 0.1131, -0.03), (0.08889, -0.133, 0.03), (0.08889, -0.133, -0.03), (0.1131, -0.1131, 0.03), (0.1131, -0.1131, -0.03), (0.133, 0.08889, 0.03), (0.133, 0.08889, -0.03), (0.1478, 0.06123, 0.03), (0.1478, 0.06123, -0.03), (0.1478, -0.06123, 0.03), (0.1478, -0.06123, -0.03), (0.133, -0.08889, 0.03), (0.133, -0.08889, -0.03), (0.1569, 0.03121, 0.03), (0.1569, 0.03121, -0.03), (0.1569, -0.03121, 0.03), (0.1569, -0.03121, -0.03), (0.16, 1.208e-08, 0.03), (0.16, 1.208e-08, -0.03)], [], [(0, 1, 3, 2), (2, 3, 7, 6), (6, 7, 5, 4), (4, 5, 1, 0), (2, 6, 71, 67, 61, 59, 53, 51, 49, 9, 11, 13, 15, 17, 19, 21, 23, 25, 27), (1, 5, 7, 70, 68, 62, 64, 56, 54, 46, 44, 42, 40, 38, 36, 34, 32, 30, 28, 26, 3), (69, 68, 70, 71), (65, 64, 62, 63), (57, 56, 64, 65), (25, 24, 26, 27), (67, 66, 60, 61), (71, 70, 66, 67), (59, 58, 52, 53), (11, 10, 12, 13), (41, 40, 42, 43), (21, 20, 22, 23), (43, 42, 44, 45), (13, 12, 14, 15), (53, 52, 50, 51), (37, 36, 38, 39), (51, 50, 48, 49), (55, 54, 56, 57), (17, 16, 18, 19), (23, 22, 24, 25), (29, 31, 33, 35, 37, 39, 41, 43, 45, 47, 55, 57, 65, 63, 69, 71, 6, 4, 0, 2, 27), (47, 46, 54, 55), (35, 34, 36, 37), (31, 30, 32, 33), (61, 60, 58, 59), (9, 8, 10, 11), (27, 26, 28, 29), (63, 62, 68, 69), (39, 38, 40, 41), (15, 14, 16, 17), (49, 48, 8, 9), (29, 28, 30, 31), (45, 44, 46, 47), (19, 18, 20, 21), (3, 26, 24, 22, 20, 18, 16, 14, 12, 10, 8, 48, 50, 52, 58, 60, 66, 70, 7), (33, 32, 34, 35)])
me_cube_001.polygons.foreach_set('use_smooth', [True] * 40)
_uv = me_cube_001.uv_layers.new(name='UVMap')
_uv.uv.foreach_set('vector', [0.375, 0.0, 0.625, 0.0, 0.625, 0.25, 0.375, 0.25, 0.375, 0.25, 0.625, 0.25, 0.625, 0.5, 0.375, 0.5, 0.375, 0.5, 0.625, 0.5, 0.625, 0.75, 0.375, 0.75, 0.375, 0.75, 0.625, 0.75, 0.625, 1.0, 0.375, 1.0, 0.375, 0.25, 0.375, 0.5, 0.375, 0.625, 0.375, 0.6029, 0.375, 0.5802, 0.375, 0.556, 0.375, 0.5295, 0.375, 0.5008, 0.375, 0.4719, 0.375, 0.4458, 0.375, 0.425, 0.375, 0.4119, 0.375, 0.4085, 0.375, 0.4166, 0.375, 0.4377, 0.375, 0.4718, 0.375, 0.5168, 0.375, 0.5691, 0.375, 0.625, 0.625, 1.0, 0.625, 0.75, 0.625, 0.5, 0.625, 0.625, 0.625, 0.6471, 0.625, 0.6698, 0.625, 0.694, 0.625, 0.7205, 0.625, 0.7492, 0.625, 0.7781, 0.625, 0.8042, 0.625, 0.825, 0.625, 0.8381, 0.625, 0.8415, 0.625, 0.8334, 0.625, 0.8123, 0.625, 0.7782, 0.625, 0.7332, 0.625, 0.6809, 0.625, 0.625, 0.625, 0.25, 0.7188, 0.6563, 0.7188, 0.8438, 0.75, 0.8438, 0.75, 0.6563, 0.6562, 0.6562, 0.6562, 0.8438, 0.6875, 0.8438, 0.6875, 0.6562, 0.625, 0.6562, 0.625, 0.8438, 0.6562, 0.8438, 0.6562, 0.6562, 0.2188, 0.6562, 0.2188, 0.8438, 0.25, 0.8438, 0.25, 0.6562, 0.7812, 0.6563, 0.7812, 0.8438, 0.8125, 0.8438, 0.8125, 0.6562, 0.75, 0.6563, 0.75, 0.8438, 0.7812, 0.8438, 0.7812, 0.6563, 0.8438, 0.6562, 0.8438, 0.8438, 0.875, 0.8438, 0.875, 0.6562, 0.0, 0.6562, 0.0, 0.8438, 0.03125, 0.8438, 0.03125, 0.6562, 0.4688, 0.6562, 0.4688, 0.8438, 0.5, 0.8438, 0.5, 0.6562, 0.1562, 0.6562, 0.1562, 0.8438, 0.1875, 0.8438, 0.1875, 0.6562, 0.5, 0.6562, 0.5, 0.8438, 0.5312, 0.8438, 0.5312, 0.6562, 0.03125, 0.6562, 0.03125, 0.8438, 0.0625, 0.8438, 0.0625, 0.6562, 0.875, 0.6562, 0.875, 0.8438, 0.9062, 0.8438, 0.9062, 0.6562, 0.4062, 0.6562, 0.4062, 0.8438, 0.4375, 0.8438, 0.4375, 0.6562, 0.9062, 0.6562, 0.9062, 0.8438, 0.9375, 0.8438, 0.9375, 0.6562, 0.5938, 0.6562, 0.5938, 0.8438, 0.625, 0.8438, 0.625, 0.6562, 0.09375, 0.6562, 0.09375, 0.8438, 0.125, 0.8437, 0.125, 0.6562, 0.1875, 0.6562, 0.1875, 0.8438, 0.2188, 0.8438, 0.2188, 0.6562, 0.375, 0.6809, 0.375, 0.7332, 0.375, 0.7782, 0.375, 0.8123, 0.375, 0.8334, 0.375, 0.8415, 0.375, 0.8381, 0.375, 0.825, 0.375, 0.8042, 0.375, 0.7781, 0.375, 0.7492, 0.375, 0.7205, 0.375, 0.694, 0.375, 0.6698, 0.375, 0.6471, 0.375, 0.625, 0.375, 0.5, 0.375, 0.75, 0.375, 1.0, 0.375, 0.25, 0.375, 0.625, 0.5625, 0.6562, 0.5625, 0.8438, 0.5938, 0.8438, 0.5938, 0.6562, 0.375, 0.6562, 0.375, 0.8438, 0.4062, 0.8438, 0.4062, 0.6562, 0.3125, 0.6562, 0.3125, 0.8438, 0.3438, 0.8438, 0.3438, 0.6562, 0.8125, 0.6562, 0.8125, 0.8438, 0.8438, 0.8438, 0.8438, 0.6562, 0.9688, 0.6562, 0.9688, 0.8438, 1.0, 0.8438, 1.0, 0.6562, 0.25, 0.6562, 0.25, 0.8438, 0.2812, 0.8438, 0.2812, 0.6562, 0.6875, 0.6562, 0.6875, 0.8438, 0.7188, 0.8438, 0.7188, 0.6563, 0.4375, 0.6562, 0.4375, 0.8438, 0.4688, 0.8438, 0.4688, 0.6562, 0.0625, 0.6562, 0.0625, 0.8438, 0.09375, 0.8438, 0.09375, 0.6562, 0.9375, 0.6562, 0.9375, 0.8438, 0.9688, 0.8438, 0.9688, 0.6562, 0.2812, 0.6562, 0.2812, 0.8438, 0.3125, 0.8438, 0.3125, 0.6562, 0.5312, 0.6562, 0.5312, 0.8438, 0.5625, 0.8438, 0.5625, 0.6562, 0.125, 0.6562, 0.125, 0.8437, 0.1562, 0.8438, 0.1562, 0.6562, 0.625, 0.25, 0.625, 0.625, 0.625, 0.5691, 0.625, 0.5168, 0.625, 0.4718, 0.625, 0.4377, 0.625, 0.4166, 0.625, 0.4085, 0.625, 0.4119, 0.625, 0.425, 0.625, 0.4458, 0.625, 0.4719, 0.625, 0.5008, 0.625, 0.5295, 0.625, 0.556, 0.625, 0.5802, 0.625, 0.6029, 0.625, 0.625, 0.625, 0.5, 0.3438, 0.6562, 0.3438, 0.8438, 0.375, 0.8438, 0.375, 0.6562])
me_cube_001.materials.append(mat_material_003)
me_cube_001.use_remesh_preserve_volume = False
me_cube_001.use_remesh_preserve_attributes = False
me_cube_001.use_mirror_vertex_groups = False
me_cube_001.update()
me_cylinder_003 = bpy.data.meshes.new('Cylinder.003')
me_cylinder_003.from_pydata([(0.0, 0.002, -0.08), (0.0, 0.002, 0.08), (0.001414, 0.001414, -0.08), (0.001414, 0.001414, 0.08), (0.002, -8.742e-11, -0.08), (0.002, -8.742e-11, 0.08), (0.001414, -0.001414, -0.08), (0.001414, -0.001414, 0.08), (-1.748e-10, -0.002, -0.08), (-1.748e-10, -0.002, 0.08), (-0.001414, -0.001414, -0.08), (-0.001414, -0.001414, 0.08), (-0.002, 2.385e-11, -0.08), (-0.002, 2.385e-11, 0.08), (-0.001414, 0.001414, -0.08), (-0.001414, 0.001414, 0.08)], [], [(0, 1, 3, 2), (2, 3, 5, 4), (4, 5, 7, 6), (6, 7, 9, 8), (8, 9, 11, 10), (10, 11, 13, 12), (3, 1, 15, 13, 11, 9, 7, 5), (12, 13, 15, 14), (14, 15, 1, 0), (0, 2, 4, 6, 8, 10, 12, 14)])
me_cylinder_003.polygons.foreach_set('use_smooth', [True] * 10)
_uv = me_cylinder_003.uv_layers.new(name='UVMap')
_uv.uv.foreach_set('vector', [1.0, 0.5, 1.0, 1.0, 0.875, 1.0, 0.875, 0.5, 0.875, 0.5, 0.875, 1.0, 0.75, 1.0, 0.75, 0.5, 0.75, 0.5, 0.75, 1.0, 0.625, 1.0, 0.625, 0.5, 0.625, 0.5, 0.625, 1.0, 0.5, 1.0, 0.5, 0.5, 0.5, 0.5, 0.5, 1.0, 0.375, 1.0, 0.375, 0.5, 0.375, 0.5, 0.375, 1.0, 0.25, 1.0, 0.25, 0.5, 0.4197, 0.4197, 0.25, 0.49, 0.08029, 0.4197, 0.01, 0.25, 0.08029, 0.08029, 0.25, 0.01, 0.4197, 0.08029, 0.49, 0.25, 0.25, 0.5, 0.25, 1.0, 0.125, 1.0, 0.125, 0.5, 0.125, 0.5, 0.125, 1.0, 0.0, 1.0, 0.0, 0.5, 0.75, 0.49, 0.9197, 0.4197, 0.99, 0.25, 0.9197, 0.08029, 0.75, 0.01, 0.5803, 0.08029, 0.51, 0.25, 0.5803, 0.4197])
me_cylinder_003.materials.append(mat_material_004)
me_cylinder_003.use_remesh_preserve_volume = False
me_cylinder_003.use_remesh_preserve_attributes = False
me_cylinder_003.use_mirror_vertex_groups = False
me_cylinder_003.update()
me_cylinder_004 = bpy.data.meshes.new('Cylinder.004')
me_cylinder_004.from_pydata([(1.455e-11, 0.004, -0.085), (1.455e-11, 0.004, -0.065), (0.002828, 0.002828, -0.085), (0.002828, 0.002828, -0.065), (0.004, -1.748e-10, -0.085), (0.004, -1.748e-10, -0.065), (0.002828, -0.002828, -0.085), (0.002828, -0.002828, -0.065), (-3.351e-10, -0.004, -0.085), (-3.351e-10, -0.004, -0.065), (-0.002828, -0.002828, -0.085), (-0.002828, -0.002828, -0.065), (-0.004, 4.77e-11, -0.085), (-0.004, 4.77e-11, -0.065), (-0.002828, 0.002828, -0.085), (-0.002828, 0.002828, -0.065)], [], [(0, 1, 3, 2), (2, 3, 5, 4), (4, 5, 7, 6), (6, 7, 9, 8), (8, 9, 11, 10), (10, 11, 13, 12), (3, 1, 15, 13, 11, 9, 7, 5), (12, 13, 15, 14), (14, 15, 1, 0), (0, 2, 4, 6, 8, 10, 12, 14)])
me_cylinder_004.polygons.foreach_set('use_smooth', [True] * 10)
_uv = me_cylinder_004.uv_layers.new(name='UVMap')
_uv.uv.foreach_set('vector', [1.0, 0.5, 1.0, 1.0, 0.875, 1.0, 0.875, 0.5, 0.875, 0.5, 0.875, 1.0, 0.75, 1.0, 0.75, 0.5, 0.75, 0.5, 0.75, 1.0, 0.625, 1.0, 0.625, 0.5, 0.625, 0.5, 0.625, 1.0, 0.5, 1.0, 0.5, 0.5, 0.5, 0.5, 0.5, 1.0, 0.375, 1.0, 0.375, 0.5, 0.375, 0.5, 0.375, 1.0, 0.25, 1.0, 0.25, 0.5, 0.4197, 0.4197, 0.25, 0.49, 0.08029, 0.4197, 0.01, 0.25, 0.08029, 0.08029, 0.25, 0.01, 0.4197, 0.08029, 0.49, 0.25, 0.25, 0.5, 0.25, 1.0, 0.125, 1.0, 0.125, 0.5, 0.125, 0.5, 0.125, 1.0, 0.0, 1.0, 0.0, 0.5, 0.75, 0.49, 0.9197, 0.4197, 0.99, 0.25, 0.9197, 0.08029, 0.75, 0.01, 0.5803, 0.08029, 0.51, 0.25, 0.5803, 0.4197])
me_cylinder_004.materials.append(mat_material_005)
me_cylinder_004.use_remesh_preserve_volume = False
me_cylinder_004.use_remesh_preserve_attributes = False
me_cylinder_004.use_mirror_vertex_groups = False
me_cylinder_004.update()

# ---- objects
ob_cylinder = bpy.data.objects.new('Cylinder', me_cylinder)
ob_cylinder_001 = bpy.data.objects.new('Cylinder.001', me_cylinder)
ob_cylinder_002 = bpy.data.objects.new('Cylinder.002', me_cylinder)
ob_cylinder_003 = bpy.data.objects.new('Cylinder.003', me_cylinder_001)
ob_cube = bpy.data.objects.new('Cube', me_cube_001)
ob_cylinder_004 = bpy.data.objects.new('Cylinder.004', me_cylinder_003)
ob_cylinder_005 = bpy.data.objects.new('Cylinder.005', me_cylinder_004)

# ---- transforms, parenting, visibility, modifiers, constraints
ob_cylinder.parent = ob_cylinder_003
ob_cylinder.location = (0.0, 0.0, 0.0)
ob_cylinder.rotation_euler = (-0.0, 1.571, 0.0)
ob_cylinder.lineart.crease_threshold = 0.0
_m = ob_cylinder.modifiers.new('SimpleDeform', 'SIMPLE_DEFORM')
_m.deform_axis = 'Z'
_m.factor = 1.571
_m.angle = 1.571
ob_cylinder_001.parent = ob_cylinder_003
ob_cylinder_001.location = (0.0, 0.0, 0.0)
ob_cylinder_001.rotation_euler = (1.571, -0.5236, 1.571)
ob_cylinder_001.lineart.crease_threshold = 0.0
_m = ob_cylinder_001.modifiers.new('SimpleDeform', 'SIMPLE_DEFORM')
_m.deform_axis = 'Z'
_m.factor = 1.571
_m.angle = 1.571
ob_cylinder_002.parent = ob_cylinder_003
ob_cylinder_002.location = (0.0, 0.0, 0.0)
ob_cylinder_002.rotation_euler = (-1.571, -0.5236, 4.712)
ob_cylinder_002.lineart.crease_threshold = 0.0
_m = ob_cylinder_002.modifiers.new('SimpleDeform', 'SIMPLE_DEFORM')
_m.deform_axis = 'Z'
_m.factor = 1.571
_m.angle = 1.571
ob_cylinder_003.location = (0.0, 0.0, 0.3)
ob_cylinder_003.lineart.crease_threshold = 0.0
ob_cube.location = (0.0, 0.0, 0.3)
ob_cube.rotation_euler = (-0.0, 1.571, 0.0)
ob_cube.lineart.crease_threshold = 0.0
_m = ob_cube.modifiers.new('Bevel', 'BEVEL')
_m.width = 1.0
_m.width_pct = 1.0
_m.limit_method = 'NONE'
ob_cylinder_004.location = (0.0, 0.15, 0.03)
ob_cylinder_004.lineart.crease_threshold = 0.0
ob_cylinder_005.location = (0.0, 0.15, 0.02)
ob_cylinder_005.lineart.crease_threshold = 0.0

# ---- collection membership
col_collection.objects.link(ob_cylinder)
col_collection.objects.link(ob_cylinder_001)
col_collection.objects.link(ob_cylinder_002)
col_collection.objects.link(ob_cylinder_003)
col_collection.objects.link(ob_cube)
col_collection.objects.link(ob_cylinder_004)
col_collection.objects.link(ob_cylinder_005)

# ---- scene / render settings (as saved in the file)
scene.frame_start = 1; scene.frame_end = 60; scene.frame_set(0)
scene.render.engine = 'BLENDER_EEVEE_NEXT'
scene.render.fps = 30
scene.cycles.use_denoising = False
scene.cycles.samples = 128
scene.cycles.sampling_pattern = 'TABULATED_SOBOL'
scene.cycles.use_adaptive_sampling = False
scene.cycles.use_light_tree = False
scene.view_settings.view_transform = 'Filmic'
bpy.context.view_layer.update()

# ---- added for rendering (the .blend has no active camera and no usable light): camera, sun
cam_auto = bpy.data.cameras.new('AutoCamera')
cam_auto.lens = 50.0
cam_auto.sensor_width = 36.0
cam_auto.clip_end = 1000.0
ob_auto_camera = bpy.data.objects.new('AutoCamera', cam_auto)
scene.collection.objects.link(ob_auto_camera)
ob_auto_camera.location = (0.642898, -0.771478, 0.731818)
ob_auto_camera.rotation_euler = (1.09748, -7.21219e-08, 0.694738)
scene.camera = ob_auto_camera
light_auto_sun = bpy.data.lights.new('AutoSun', 'SUN')
light_auto_sun.energy = 3.0
light_auto_sun.angle = 0.0523599
ob_auto_sun = bpy.data.objects.new('AutoSun', light_auto_sun)
scene.collection.objects.link(ob_auto_sun)
ob_auto_sun.rotation_euler = (0.872665, 0.174533, 0.523599)
bpy.context.view_layer.update()
